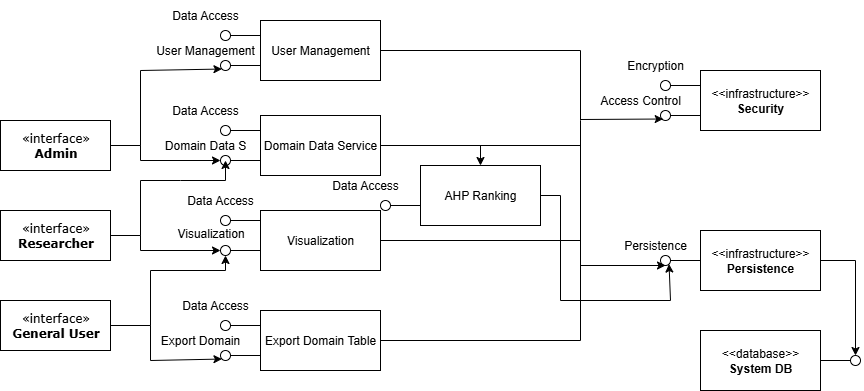

The diagram above was exported from draw.io. Its source (the exported page's mxGraphModel, read from the mxfile embedded in the PNG):
<mxGraphModel dx="2562" dy="1124" grid="1" gridSize="10" guides="1" tooltips="1" connect="1" arrows="1" fold="1" page="1" pageScale="1" pageWidth="1100" pageHeight="850" background="none" math="0" shadow="0">
  <root>
    <mxCell id="0" />
    <mxCell id="1" parent="0" />
    <mxCell id="rxZ-5TXPhiUCNlQdIzwK-1" value="«interface»&lt;br&gt;&lt;b&gt;Admin&lt;/b&gt;" style="html=1;rounded=0;shadow=0;comic=0;labelBackgroundColor=none;strokeWidth=1;fontFamily=Verdana;fontSize=12;align=center;" vertex="1" parent="1">
      <mxGeometry x="90" y="790" width="110" height="50" as="geometry" />
    </mxCell>
    <mxCell id="rxZ-5TXPhiUCNlQdIzwK-2" value="«interface»&lt;br&gt;&lt;b&gt;Researcher&lt;/b&gt;" style="html=1;rounded=0;shadow=0;comic=0;labelBackgroundColor=none;strokeWidth=1;fontFamily=Verdana;fontSize=12;align=center;" vertex="1" parent="1">
      <mxGeometry x="90" y="880" width="110" height="50" as="geometry" />
    </mxCell>
    <mxCell id="rxZ-5TXPhiUCNlQdIzwK-3" value="«interface»&lt;br&gt;&lt;b&gt;General User&lt;/b&gt;" style="html=1;rounded=0;shadow=0;comic=0;labelBackgroundColor=none;strokeWidth=1;fontFamily=Verdana;fontSize=12;align=center;" vertex="1" parent="1">
      <mxGeometry x="90" y="970" width="110" height="50" as="geometry" />
    </mxCell>
    <mxCell id="rxZ-5TXPhiUCNlQdIzwK-7" value="User Management" style="rounded=0;whiteSpace=wrap;html=1;" vertex="1" parent="1">
      <mxGeometry x="350" y="690" width="120" height="60" as="geometry" />
    </mxCell>
    <mxCell id="rxZ-5TXPhiUCNlQdIzwK-8" value="&amp;lt;&amp;lt;database&amp;gt;&amp;gt;&lt;div&gt;&lt;b&gt;System DB&lt;/b&gt;&lt;/div&gt;" style="rounded=0;whiteSpace=wrap;html=1;" vertex="1" parent="1">
      <mxGeometry x="790" y="1000" width="120" height="60" as="geometry" />
    </mxCell>
    <mxCell id="rxZ-5TXPhiUCNlQdIzwK-9" value="Domain Data Service" style="rounded=0;whiteSpace=wrap;html=1;" vertex="1" parent="1">
      <mxGeometry x="350" y="785" width="120" height="60" as="geometry" />
    </mxCell>
    <mxCell id="rxZ-5TXPhiUCNlQdIzwK-10" value="AHP Ranking" style="rounded=0;whiteSpace=wrap;html=1;" vertex="1" parent="1">
      <mxGeometry x="510" y="835" width="120" height="60" as="geometry" />
    </mxCell>
    <mxCell id="rxZ-5TXPhiUCNlQdIzwK-11" value="Visualization" style="rounded=0;whiteSpace=wrap;html=1;" vertex="1" parent="1">
      <mxGeometry x="350" y="880" width="120" height="60" as="geometry" />
    </mxCell>
    <mxCell id="rxZ-5TXPhiUCNlQdIzwK-13" value="&amp;lt;&amp;lt;infrastructure&amp;gt;&amp;gt;&lt;div&gt;&lt;b&gt;Persistence&lt;/b&gt;&lt;/div&gt;" style="rounded=0;whiteSpace=wrap;html=1;" vertex="1" parent="1">
      <mxGeometry x="790" y="900" width="120" height="60" as="geometry" />
    </mxCell>
    <mxCell id="rxZ-5TXPhiUCNlQdIzwK-14" value="&amp;lt;&amp;lt;infrastructure&amp;gt;&amp;gt;&lt;div&gt;&lt;b&gt;Security&lt;/b&gt;&lt;/div&gt;" style="rounded=0;whiteSpace=wrap;html=1;" vertex="1" parent="1">
      <mxGeometry x="790" y="740" width="120" height="60" as="geometry" />
    </mxCell>
    <mxCell id="rxZ-5TXPhiUCNlQdIzwK-15" value="Export Domain Table" style="rounded=0;whiteSpace=wrap;html=1;" vertex="1" parent="1">
      <mxGeometry x="350" y="980" width="120" height="60" as="geometry" />
    </mxCell>
    <mxCell id="rxZ-5TXPhiUCNlQdIzwK-16" value="" style="endArrow=none;html=1;rounded=0;exitX=0;exitY=0.25;exitDx=0;exitDy=0;" edge="1" parent="1" source="rxZ-5TXPhiUCNlQdIzwK-7">
      <mxGeometry width="50" height="50" relative="1" as="geometry">
        <mxPoint x="540" y="930" as="sourcePoint" />
        <mxPoint x="320" y="705" as="targetPoint" />
      </mxGeometry>
    </mxCell>
    <mxCell id="rxZ-5TXPhiUCNlQdIzwK-17" value="" style="ellipse;whiteSpace=wrap;html=1;aspect=fixed;" vertex="1" parent="1">
      <mxGeometry x="310" y="700" width="10" height="10" as="geometry" />
    </mxCell>
    <mxCell id="rxZ-5TXPhiUCNlQdIzwK-18" value="" style="endArrow=none;html=1;rounded=0;exitX=0;exitY=0.75;exitDx=0;exitDy=0;" edge="1" parent="1" source="rxZ-5TXPhiUCNlQdIzwK-7">
      <mxGeometry width="50" height="50" relative="1" as="geometry">
        <mxPoint x="350" y="735" as="sourcePoint" />
        <mxPoint x="320" y="735" as="targetPoint" />
      </mxGeometry>
    </mxCell>
    <mxCell id="rxZ-5TXPhiUCNlQdIzwK-19" value="" style="ellipse;whiteSpace=wrap;html=1;aspect=fixed;" vertex="1" parent="1">
      <mxGeometry x="310" y="730" width="10" height="10" as="geometry" />
    </mxCell>
    <mxCell id="rxZ-5TXPhiUCNlQdIzwK-20" value="" style="endArrow=none;html=1;rounded=0;exitX=0;exitY=0.25;exitDx=0;exitDy=0;entryX=1;entryY=0.5;entryDx=0;entryDy=0;" edge="1" parent="1" target="rxZ-5TXPhiUCNlQdIzwK-21">
      <mxGeometry width="50" height="50" relative="1" as="geometry">
        <mxPoint x="350" y="800" as="sourcePoint" />
        <mxPoint x="320" y="800" as="targetPoint" />
      </mxGeometry>
    </mxCell>
    <mxCell id="rxZ-5TXPhiUCNlQdIzwK-21" value="" style="ellipse;whiteSpace=wrap;html=1;aspect=fixed;" vertex="1" parent="1">
      <mxGeometry x="310" y="795" width="10" height="10" as="geometry" />
    </mxCell>
    <mxCell id="rxZ-5TXPhiUCNlQdIzwK-22" value="" style="endArrow=none;html=1;rounded=0;exitX=0;exitY=0.75;exitDx=0;exitDy=0;" edge="1" parent="1">
      <mxGeometry width="50" height="50" relative="1" as="geometry">
        <mxPoint x="350" y="830" as="sourcePoint" />
        <mxPoint x="320" y="830" as="targetPoint" />
      </mxGeometry>
    </mxCell>
    <mxCell id="rxZ-5TXPhiUCNlQdIzwK-23" value="" style="ellipse;whiteSpace=wrap;html=1;aspect=fixed;" vertex="1" parent="1">
      <mxGeometry x="310" y="825" width="10" height="10" as="geometry" />
    </mxCell>
    <mxCell id="rxZ-5TXPhiUCNlQdIzwK-24" value="" style="endArrow=none;html=1;rounded=0;exitX=0;exitY=0.25;exitDx=0;exitDy=0;" edge="1" parent="1">
      <mxGeometry width="50" height="50" relative="1" as="geometry">
        <mxPoint x="350" y="890" as="sourcePoint" />
        <mxPoint x="320" y="890" as="targetPoint" />
      </mxGeometry>
    </mxCell>
    <mxCell id="rxZ-5TXPhiUCNlQdIzwK-25" value="" style="ellipse;whiteSpace=wrap;html=1;aspect=fixed;" vertex="1" parent="1">
      <mxGeometry x="310" y="885" width="10" height="10" as="geometry" />
    </mxCell>
    <mxCell id="rxZ-5TXPhiUCNlQdIzwK-26" value="" style="endArrow=none;html=1;rounded=0;exitX=0;exitY=0.75;exitDx=0;exitDy=0;" edge="1" parent="1">
      <mxGeometry width="50" height="50" relative="1" as="geometry">
        <mxPoint x="350" y="920" as="sourcePoint" />
        <mxPoint x="320" y="920" as="targetPoint" />
      </mxGeometry>
    </mxCell>
    <mxCell id="rxZ-5TXPhiUCNlQdIzwK-27" value="" style="ellipse;whiteSpace=wrap;html=1;aspect=fixed;" vertex="1" parent="1">
      <mxGeometry x="310" y="915" width="10" height="10" as="geometry" />
    </mxCell>
    <mxCell id="rxZ-5TXPhiUCNlQdIzwK-28" value="" style="endArrow=none;html=1;rounded=0;exitX=0;exitY=0.25;exitDx=0;exitDy=0;" edge="1" parent="1">
      <mxGeometry width="50" height="50" relative="1" as="geometry">
        <mxPoint x="350" y="995" as="sourcePoint" />
        <mxPoint x="320" y="995" as="targetPoint" />
      </mxGeometry>
    </mxCell>
    <mxCell id="rxZ-5TXPhiUCNlQdIzwK-29" value="" style="ellipse;whiteSpace=wrap;html=1;aspect=fixed;" vertex="1" parent="1">
      <mxGeometry x="310" y="990" width="10" height="10" as="geometry" />
    </mxCell>
    <mxCell id="rxZ-5TXPhiUCNlQdIzwK-30" value="" style="endArrow=none;html=1;rounded=0;exitX=0;exitY=0.75;exitDx=0;exitDy=0;" edge="1" parent="1">
      <mxGeometry width="50" height="50" relative="1" as="geometry">
        <mxPoint x="350" y="1025" as="sourcePoint" />
        <mxPoint x="320" y="1025" as="targetPoint" />
      </mxGeometry>
    </mxCell>
    <mxCell id="rxZ-5TXPhiUCNlQdIzwK-31" value="" style="ellipse;whiteSpace=wrap;html=1;aspect=fixed;" vertex="1" parent="1">
      <mxGeometry x="310" y="1020" width="10" height="10" as="geometry" />
    </mxCell>
    <mxCell id="rxZ-5TXPhiUCNlQdIzwK-32" value="Data Access" style="text;html=1;align=center;verticalAlign=middle;whiteSpace=wrap;rounded=0;" vertex="1" parent="1">
      <mxGeometry x="260" y="670" width="70" height="30" as="geometry" />
    </mxCell>
    <mxCell id="rxZ-5TXPhiUCNlQdIzwK-33" value="User Management" style="text;html=1;align=center;verticalAlign=middle;whiteSpace=wrap;rounded=0;" vertex="1" parent="1">
      <mxGeometry x="240" y="705" width="110" height="30" as="geometry" />
    </mxCell>
    <mxCell id="rxZ-5TXPhiUCNlQdIzwK-34" value="Data Access" style="text;html=1;align=center;verticalAlign=middle;whiteSpace=wrap;rounded=0;" vertex="1" parent="1">
      <mxGeometry x="260" y="765" width="70" height="30" as="geometry" />
    </mxCell>
    <mxCell id="rxZ-5TXPhiUCNlQdIzwK-35" value="Data Access" style="text;html=1;align=center;verticalAlign=middle;whiteSpace=wrap;rounded=0;" vertex="1" parent="1">
      <mxGeometry x="275" y="855" width="70" height="30" as="geometry" />
    </mxCell>
    <mxCell id="rxZ-5TXPhiUCNlQdIzwK-36" value="Data Access" style="text;html=1;align=center;verticalAlign=middle;whiteSpace=wrap;rounded=0;" vertex="1" parent="1">
      <mxGeometry x="270" y="960" width="70" height="30" as="geometry" />
    </mxCell>
    <mxCell id="rxZ-5TXPhiUCNlQdIzwK-37" value="Domain Data S" style="text;html=1;align=center;verticalAlign=middle;whiteSpace=wrap;rounded=0;" vertex="1" parent="1">
      <mxGeometry x="250" y="800" width="90" height="30" as="geometry" />
    </mxCell>
    <mxCell id="rxZ-5TXPhiUCNlQdIzwK-39" value="&lt;span style=&quot;text-wrap-mode: wrap;&quot;&gt;Visualization&lt;/span&gt;" style="text;html=1;align=center;verticalAlign=middle;resizable=0;points=[];autosize=1;strokeColor=none;fillColor=none;" vertex="1" parent="1">
      <mxGeometry x="255" y="888" width="90" height="30" as="geometry" />
    </mxCell>
    <mxCell id="rxZ-5TXPhiUCNlQdIzwK-41" value="Export Domain" style="text;html=1;align=center;verticalAlign=middle;whiteSpace=wrap;rounded=0;" vertex="1" parent="1">
      <mxGeometry x="230" y="995" width="120" height="30" as="geometry" />
    </mxCell>
    <mxCell id="rxZ-5TXPhiUCNlQdIzwK-42" value="" style="endArrow=classic;html=1;rounded=0;entryX=0;entryY=1;entryDx=0;entryDy=0;exitX=1;exitY=0.5;exitDx=0;exitDy=0;" edge="1" parent="1" source="rxZ-5TXPhiUCNlQdIzwK-1" target="rxZ-5TXPhiUCNlQdIzwK-19">
      <mxGeometry width="50" height="50" relative="1" as="geometry">
        <mxPoint x="210" y="800" as="sourcePoint" />
        <mxPoint x="260" y="750" as="targetPoint" />
        <Array as="points">
          <mxPoint x="230" y="815" />
          <mxPoint x="230" y="740" />
        </Array>
      </mxGeometry>
    </mxCell>
    <mxCell id="rxZ-5TXPhiUCNlQdIzwK-45" value="" style="endArrow=none;html=1;rounded=0;exitX=0;exitY=0.25;exitDx=0;exitDy=0;" edge="1" parent="1">
      <mxGeometry width="50" height="50" relative="1" as="geometry">
        <mxPoint x="790" y="755" as="sourcePoint" />
        <mxPoint x="760" y="755" as="targetPoint" />
      </mxGeometry>
    </mxCell>
    <mxCell id="rxZ-5TXPhiUCNlQdIzwK-46" value="" style="ellipse;whiteSpace=wrap;html=1;aspect=fixed;" vertex="1" parent="1">
      <mxGeometry x="750" y="750" width="10" height="10" as="geometry" />
    </mxCell>
    <mxCell id="rxZ-5TXPhiUCNlQdIzwK-47" value="" style="endArrow=none;html=1;rounded=0;exitX=0;exitY=0.75;exitDx=0;exitDy=0;" edge="1" parent="1">
      <mxGeometry width="50" height="50" relative="1" as="geometry">
        <mxPoint x="790" y="785" as="sourcePoint" />
        <mxPoint x="760" y="785" as="targetPoint" />
      </mxGeometry>
    </mxCell>
    <mxCell id="rxZ-5TXPhiUCNlQdIzwK-48" value="" style="ellipse;whiteSpace=wrap;html=1;aspect=fixed;" vertex="1" parent="1">
      <mxGeometry x="750" y="780" width="10" height="10" as="geometry" />
    </mxCell>
    <mxCell id="rxZ-5TXPhiUCNlQdIzwK-49" value="Encryption" style="text;html=1;align=center;verticalAlign=middle;whiteSpace=wrap;rounded=0;" vertex="1" parent="1">
      <mxGeometry x="710" y="720" width="70" height="30" as="geometry" />
    </mxCell>
    <mxCell id="rxZ-5TXPhiUCNlQdIzwK-50" value="Access Control" style="text;html=1;align=center;verticalAlign=middle;whiteSpace=wrap;rounded=0;" vertex="1" parent="1">
      <mxGeometry x="670" y="755" width="120" height="30" as="geometry" />
    </mxCell>
    <mxCell id="rxZ-5TXPhiUCNlQdIzwK-51" value="" style="endArrow=classic;html=1;rounded=0;exitX=1;exitY=0.5;exitDx=0;exitDy=0;entryX=0.689;entryY=1.117;entryDx=0;entryDy=0;entryPerimeter=0;" edge="1" parent="1" source="rxZ-5TXPhiUCNlQdIzwK-7" target="rxZ-5TXPhiUCNlQdIzwK-50">
      <mxGeometry width="50" height="50" relative="1" as="geometry">
        <mxPoint x="490" y="910" as="sourcePoint" />
        <mxPoint x="540" y="860" as="targetPoint" />
        <Array as="points">
          <mxPoint x="670" y="720" />
          <mxPoint x="670" y="789" />
        </Array>
      </mxGeometry>
    </mxCell>
    <mxCell id="rxZ-5TXPhiUCNlQdIzwK-53" value="" style="endArrow=none;html=1;rounded=0;exitX=1;exitY=0.5;exitDx=0;exitDy=0;" edge="1" parent="1" source="rxZ-5TXPhiUCNlQdIzwK-15">
      <mxGeometry width="50" height="50" relative="1" as="geometry">
        <mxPoint x="610" y="910" as="sourcePoint" />
        <mxPoint x="670" y="750" as="targetPoint" />
        <Array as="points">
          <mxPoint x="670" y="1010" />
          <mxPoint x="670" y="790" />
        </Array>
      </mxGeometry>
    </mxCell>
    <mxCell id="rxZ-5TXPhiUCNlQdIzwK-54" value="" style="endArrow=none;html=1;rounded=0;exitX=1;exitY=0.5;exitDx=0;exitDy=0;" edge="1" parent="1" source="rxZ-5TXPhiUCNlQdIzwK-11">
      <mxGeometry width="50" height="50" relative="1" as="geometry">
        <mxPoint x="460" y="880" as="sourcePoint" />
        <mxPoint x="670" y="910" as="targetPoint" />
      </mxGeometry>
    </mxCell>
    <mxCell id="rxZ-5TXPhiUCNlQdIzwK-55" value="" style="endArrow=none;html=1;rounded=0;exitX=1;exitY=0.5;exitDx=0;exitDy=0;" edge="1" parent="1" source="rxZ-5TXPhiUCNlQdIzwK-9">
      <mxGeometry width="50" height="50" relative="1" as="geometry">
        <mxPoint x="460" y="880" as="sourcePoint" />
        <mxPoint x="670" y="815" as="targetPoint" />
      </mxGeometry>
    </mxCell>
    <mxCell id="rxZ-5TXPhiUCNlQdIzwK-60" value="" style="endArrow=none;html=1;rounded=0;exitX=0;exitY=0.75;exitDx=0;exitDy=0;" edge="1" parent="1">
      <mxGeometry width="50" height="50" relative="1" as="geometry">
        <mxPoint x="790" y="930" as="sourcePoint" />
        <mxPoint x="760" y="930" as="targetPoint" />
      </mxGeometry>
    </mxCell>
    <mxCell id="rxZ-5TXPhiUCNlQdIzwK-61" value="" style="ellipse;whiteSpace=wrap;html=1;aspect=fixed;" vertex="1" parent="1">
      <mxGeometry x="750" y="925" width="10" height="10" as="geometry" />
    </mxCell>
    <mxCell id="rxZ-5TXPhiUCNlQdIzwK-62" value="Persistence" style="text;html=1;align=center;verticalAlign=middle;whiteSpace=wrap;rounded=0;" vertex="1" parent="1">
      <mxGeometry x="700" y="900" width="90" height="30" as="geometry" />
    </mxCell>
    <mxCell id="rxZ-5TXPhiUCNlQdIzwK-63" value="" style="endArrow=classic;html=1;rounded=0;entryX=0.5;entryY=1;entryDx=0;entryDy=0;" edge="1" parent="1" target="rxZ-5TXPhiUCNlQdIzwK-61">
      <mxGeometry width="50" height="50" relative="1" as="geometry">
        <mxPoint x="670" y="935" as="sourcePoint" />
        <mxPoint x="790" y="950" as="targetPoint" />
      </mxGeometry>
    </mxCell>
    <mxCell id="rxZ-5TXPhiUCNlQdIzwK-64" value="" style="endArrow=none;html=1;rounded=0;exitX=0;exitY=0.75;exitDx=0;exitDy=0;" edge="1" parent="1">
      <mxGeometry width="50" height="50" relative="1" as="geometry">
        <mxPoint x="940" y="1030" as="sourcePoint" />
        <mxPoint x="910" y="1030" as="targetPoint" />
      </mxGeometry>
    </mxCell>
    <mxCell id="rxZ-5TXPhiUCNlQdIzwK-65" value="" style="ellipse;whiteSpace=wrap;html=1;aspect=fixed;" vertex="1" parent="1">
      <mxGeometry x="940" y="1025" width="10" height="10" as="geometry" />
    </mxCell>
    <mxCell id="rxZ-5TXPhiUCNlQdIzwK-67" value="" style="endArrow=classic;html=1;rounded=0;entryX=0.5;entryY=0;entryDx=0;entryDy=0;exitX=1;exitY=0.5;exitDx=0;exitDy=0;" edge="1" parent="1" source="rxZ-5TXPhiUCNlQdIzwK-13" target="rxZ-5TXPhiUCNlQdIzwK-65">
      <mxGeometry width="50" height="50" relative="1" as="geometry">
        <mxPoint x="860" y="990" as="sourcePoint" />
        <mxPoint x="910" y="940" as="targetPoint" />
        <Array as="points">
          <mxPoint x="945" y="930" />
        </Array>
      </mxGeometry>
    </mxCell>
    <mxCell id="rxZ-5TXPhiUCNlQdIzwK-70" value="" style="endArrow=classic;html=1;rounded=0;entryX=0;entryY=0.5;entryDx=0;entryDy=0;exitX=1;exitY=0.5;exitDx=0;exitDy=0;" edge="1" parent="1" source="rxZ-5TXPhiUCNlQdIzwK-1" target="rxZ-5TXPhiUCNlQdIzwK-23">
      <mxGeometry width="50" height="50" relative="1" as="geometry">
        <mxPoint x="270" y="900" as="sourcePoint" />
        <mxPoint x="320" y="850" as="targetPoint" />
        <Array as="points">
          <mxPoint x="230" y="815" />
          <mxPoint x="230" y="830" />
        </Array>
      </mxGeometry>
    </mxCell>
    <mxCell id="rxZ-5TXPhiUCNlQdIzwK-71" value="" style="endArrow=classic;html=1;rounded=0;exitX=1;exitY=0.5;exitDx=0;exitDy=0;entryX=0;entryY=0.5;entryDx=0;entryDy=0;" edge="1" parent="1" source="rxZ-5TXPhiUCNlQdIzwK-2" target="rxZ-5TXPhiUCNlQdIzwK-27">
      <mxGeometry width="50" height="50" relative="1" as="geometry">
        <mxPoint x="260" y="940" as="sourcePoint" />
        <mxPoint x="310" y="890" as="targetPoint" />
        <Array as="points">
          <mxPoint x="230" y="905" />
          <mxPoint x="230" y="920" />
        </Array>
      </mxGeometry>
    </mxCell>
    <mxCell id="rxZ-5TXPhiUCNlQdIzwK-72" value="" style="endArrow=classic;html=1;rounded=0;exitX=1;exitY=0.5;exitDx=0;exitDy=0;" edge="1" parent="1" source="rxZ-5TXPhiUCNlQdIzwK-2">
      <mxGeometry width="50" height="50" relative="1" as="geometry">
        <mxPoint x="260" y="940" as="sourcePoint" />
        <mxPoint x="315" y="830" as="targetPoint" />
        <Array as="points">
          <mxPoint x="230" y="905" />
          <mxPoint x="230" y="850" />
          <mxPoint x="270" y="850" />
          <mxPoint x="315" y="850" />
        </Array>
      </mxGeometry>
    </mxCell>
    <mxCell id="rxZ-5TXPhiUCNlQdIzwK-73" value="" style="endArrow=classic;html=1;rounded=0;exitX=1;exitY=0.5;exitDx=0;exitDy=0;entryX=0.5;entryY=1;entryDx=0;entryDy=0;" edge="1" parent="1" source="rxZ-5TXPhiUCNlQdIzwK-3" target="rxZ-5TXPhiUCNlQdIzwK-27">
      <mxGeometry width="50" height="50" relative="1" as="geometry">
        <mxPoint x="260" y="980" as="sourcePoint" />
        <mxPoint x="310" y="930" as="targetPoint" />
        <Array as="points">
          <mxPoint x="240" y="995" />
          <mxPoint x="240" y="940" />
          <mxPoint x="315" y="940" />
        </Array>
      </mxGeometry>
    </mxCell>
    <mxCell id="rxZ-5TXPhiUCNlQdIzwK-74" value="" style="endArrow=classic;html=1;rounded=0;exitX=1;exitY=0.5;exitDx=0;exitDy=0;entryX=0;entryY=1;entryDx=0;entryDy=0;" edge="1" parent="1" source="rxZ-5TXPhiUCNlQdIzwK-3" target="rxZ-5TXPhiUCNlQdIzwK-31">
      <mxGeometry width="50" height="50" relative="1" as="geometry">
        <mxPoint x="260" y="980" as="sourcePoint" />
        <mxPoint x="310" y="930" as="targetPoint" />
        <Array as="points">
          <mxPoint x="240" y="995" />
          <mxPoint x="240" y="1030" />
        </Array>
      </mxGeometry>
    </mxCell>
    <mxCell id="rxZ-5TXPhiUCNlQdIzwK-75" value="" style="endArrow=none;html=1;rounded=0;exitX=0;exitY=0.25;exitDx=0;exitDy=0;" edge="1" parent="1">
      <mxGeometry width="50" height="50" relative="1" as="geometry">
        <mxPoint x="510" y="875" as="sourcePoint" />
        <mxPoint x="480" y="875" as="targetPoint" />
      </mxGeometry>
    </mxCell>
    <mxCell id="rxZ-5TXPhiUCNlQdIzwK-76" value="" style="ellipse;whiteSpace=wrap;html=1;aspect=fixed;" vertex="1" parent="1">
      <mxGeometry x="470" y="870" width="10" height="10" as="geometry" />
    </mxCell>
    <mxCell id="rxZ-5TXPhiUCNlQdIzwK-77" value="Data Access" style="text;html=1;align=center;verticalAlign=middle;whiteSpace=wrap;rounded=0;" vertex="1" parent="1">
      <mxGeometry x="420" y="840" width="70" height="30" as="geometry" />
    </mxCell>
    <mxCell id="rxZ-5TXPhiUCNlQdIzwK-78" value="" style="endArrow=classic;html=1;rounded=0;exitX=1;exitY=0.5;exitDx=0;exitDy=0;entryX=1;entryY=1;entryDx=0;entryDy=0;" edge="1" parent="1" source="rxZ-5TXPhiUCNlQdIzwK-10" target="rxZ-5TXPhiUCNlQdIzwK-61">
      <mxGeometry width="50" height="50" relative="1" as="geometry">
        <mxPoint x="740" y="910" as="sourcePoint" />
        <mxPoint x="750" y="970" as="targetPoint" />
        <Array as="points">
          <mxPoint x="650" y="865" />
          <mxPoint x="650" y="970" />
          <mxPoint x="760" y="970" />
        </Array>
      </mxGeometry>
    </mxCell>
    <mxCell id="rxZ-5TXPhiUCNlQdIzwK-81" value="" style="endArrow=classic;html=1;rounded=0;exitX=1;exitY=0.5;exitDx=0;exitDy=0;entryX=0.5;entryY=0;entryDx=0;entryDy=0;" edge="1" parent="1" source="rxZ-5TXPhiUCNlQdIzwK-9" target="rxZ-5TXPhiUCNlQdIzwK-10">
      <mxGeometry width="50" height="50" relative="1" as="geometry">
        <mxPoint x="550" y="860" as="sourcePoint" />
        <mxPoint x="600" y="810" as="targetPoint" />
        <Array as="points">
          <mxPoint x="570" y="815" />
        </Array>
      </mxGeometry>
    </mxCell>
  </root>
</mxGraphModel>